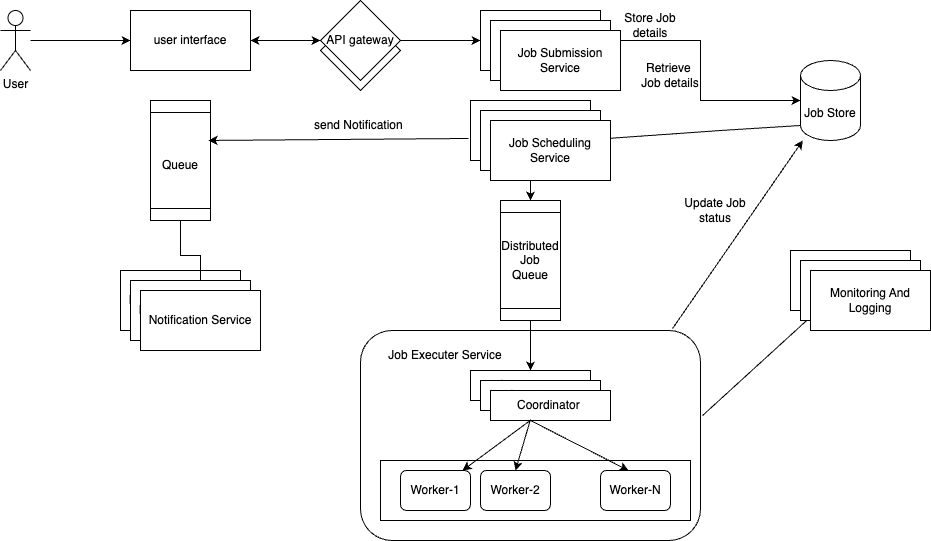

The diagram above was exported from draw.io. Its source (the exported page's mxGraphModel, read from the mxfile embedded in the PNG):
<mxGraphModel dx="1194" dy="530" grid="1" gridSize="10" guides="1" tooltips="1" connect="1" arrows="1" fold="1" page="1" pageScale="1" pageWidth="1920" pageHeight="1200" math="0" shadow="0">
  <root>
    <mxCell id="0" />
    <mxCell id="1" parent="0" />
    <mxCell id="iWiaEOmU5M9hjlojfsUP-11" value="" style="rounded=1;whiteSpace=wrap;html=1;" vertex="1" parent="1">
      <mxGeometry x="470" y="550" width="340" height="210" as="geometry" />
    </mxCell>
    <mxCell id="lGYY5BBGWfv_4E2Ct7Cc-2" value="user interface" style="rounded=0;whiteSpace=wrap;html=1;" parent="1" vertex="1">
      <mxGeometry x="240" y="230" width="120" height="60" as="geometry" />
    </mxCell>
    <mxCell id="lGYY5BBGWfv_4E2Ct7Cc-4" value="" style="edgeStyle=orthogonalEdgeStyle;rounded=0;orthogonalLoop=1;jettySize=auto;html=1;" parent="1" source="lGYY5BBGWfv_4E2Ct7Cc-3" target="lGYY5BBGWfv_4E2Ct7Cc-2" edge="1">
      <mxGeometry relative="1" as="geometry" />
    </mxCell>
    <mxCell id="lGYY5BBGWfv_4E2Ct7Cc-3" value="User" style="shape=umlActor;verticalLabelPosition=bottom;verticalAlign=top;html=1;outlineConnect=0;" parent="1" vertex="1">
      <mxGeometry x="110" y="230" width="30" height="60" as="geometry" />
    </mxCell>
    <mxCell id="lGYY5BBGWfv_4E2Ct7Cc-7" value="" style="rhombus;whiteSpace=wrap;html=1;" parent="1" vertex="1">
      <mxGeometry x="430" y="230" width="80" height="80" as="geometry" />
    </mxCell>
    <mxCell id="lGYY5BBGWfv_4E2Ct7Cc-8" value="" style="endArrow=classic;startArrow=classic;html=1;rounded=0;exitX=1;exitY=0.5;exitDx=0;exitDy=0;entryX=0;entryY=0.5;entryDx=0;entryDy=0;" parent="1" source="lGYY5BBGWfv_4E2Ct7Cc-2" target="lGYY5BBGWfv_4E2Ct7Cc-9" edge="1">
      <mxGeometry width="50" height="50" relative="1" as="geometry">
        <mxPoint x="580" y="300" as="sourcePoint" />
        <mxPoint x="630" y="250" as="targetPoint" />
      </mxGeometry>
    </mxCell>
    <mxCell id="lGYY5BBGWfv_4E2Ct7Cc-9" value="API gateway" style="rhombus;whiteSpace=wrap;html=1;" parent="1" vertex="1">
      <mxGeometry x="430" y="220" width="80" height="80" as="geometry" />
    </mxCell>
    <mxCell id="lGYY5BBGWfv_4E2Ct7Cc-10" value="" style="endArrow=classic;html=1;rounded=0;exitX=1;exitY=0.5;exitDx=0;exitDy=0;" parent="1" source="lGYY5BBGWfv_4E2Ct7Cc-9" target="lGYY5BBGWfv_4E2Ct7Cc-11" edge="1">
      <mxGeometry width="50" height="50" relative="1" as="geometry">
        <mxPoint x="580" y="300" as="sourcePoint" />
        <mxPoint x="610" y="260" as="targetPoint" />
      </mxGeometry>
    </mxCell>
    <mxCell id="lGYY5BBGWfv_4E2Ct7Cc-14" value="" style="edgeStyle=orthogonalEdgeStyle;rounded=0;orthogonalLoop=1;jettySize=auto;html=1;" parent="1" source="lGYY5BBGWfv_4E2Ct7Cc-11" target="lGYY5BBGWfv_4E2Ct7Cc-12" edge="1">
      <mxGeometry relative="1" as="geometry" />
    </mxCell>
    <mxCell id="lGYY5BBGWfv_4E2Ct7Cc-11" value="Job Submission Service" style="rounded=0;whiteSpace=wrap;html=1;" parent="1" vertex="1">
      <mxGeometry x="590" y="230" width="120" height="60" as="geometry" />
    </mxCell>
    <mxCell id="lGYY5BBGWfv_4E2Ct7Cc-12" value="Job Store" style="shape=cylinder3;whiteSpace=wrap;html=1;boundedLbl=1;backgroundOutline=1;size=15;" parent="1" vertex="1">
      <mxGeometry x="910" y="280" width="60" height="80" as="geometry" />
    </mxCell>
    <mxCell id="lGYY5BBGWfv_4E2Ct7Cc-15" value="Store Job details" style="text;html=1;align=center;verticalAlign=middle;whiteSpace=wrap;rounded=0;" parent="1" vertex="1">
      <mxGeometry x="730" y="230" width="60" height="30" as="geometry" />
    </mxCell>
    <mxCell id="lGYY5BBGWfv_4E2Ct7Cc-16" value="Retrieve&amp;nbsp; Job details" style="text;html=1;align=center;verticalAlign=middle;whiteSpace=wrap;rounded=0;" parent="1" vertex="1">
      <mxGeometry x="750" y="280" width="60" height="30" as="geometry" />
    </mxCell>
    <mxCell id="lGYY5BBGWfv_4E2Ct7Cc-17" value="Coordinator&amp;nbsp;" style="rounded=0;whiteSpace=wrap;html=1;" parent="1" vertex="1">
      <mxGeometry x="580" y="590" width="120" height="30" as="geometry" />
    </mxCell>
    <mxCell id="iWiaEOmU5M9hjlojfsUP-3" value="" style="group" vertex="1" connectable="0" parent="1">
      <mxGeometry x="610" y="420" width="60" height="120" as="geometry" />
    </mxCell>
    <mxCell id="iWiaEOmU5M9hjlojfsUP-1" value="" style="shape=process;whiteSpace=wrap;html=1;backgroundOutline=1;rotation=90;" vertex="1" parent="iWiaEOmU5M9hjlojfsUP-3">
      <mxGeometry x="-30" y="30" width="120" height="60" as="geometry" />
    </mxCell>
    <mxCell id="iWiaEOmU5M9hjlojfsUP-2" value="Distributed Job Queue" style="text;html=1;align=center;verticalAlign=middle;whiteSpace=wrap;rounded=0;" vertex="1" parent="iWiaEOmU5M9hjlojfsUP-3">
      <mxGeometry y="45" width="60" height="30" as="geometry" />
    </mxCell>
    <mxCell id="iWiaEOmU5M9hjlojfsUP-6" value="" style="edgeStyle=orthogonalEdgeStyle;rounded=0;orthogonalLoop=1;jettySize=auto;html=1;" edge="1" parent="1" source="iWiaEOmU5M9hjlojfsUP-1" target="lGYY5BBGWfv_4E2Ct7Cc-17">
      <mxGeometry relative="1" as="geometry" />
    </mxCell>
    <mxCell id="iWiaEOmU5M9hjlojfsUP-9" value="" style="edgeStyle=orthogonalEdgeStyle;rounded=0;orthogonalLoop=1;jettySize=auto;html=1;entryX=0;entryY=0.5;entryDx=0;entryDy=0;" edge="1" parent="1" source="iWiaEOmU5M9hjlojfsUP-8" target="iWiaEOmU5M9hjlojfsUP-1">
      <mxGeometry relative="1" as="geometry">
        <mxPoint x="640" y="410" as="targetPoint" />
      </mxGeometry>
    </mxCell>
    <mxCell id="iWiaEOmU5M9hjlojfsUP-8" value="Job Scheduling Service" style="rounded=0;whiteSpace=wrap;html=1;" vertex="1" parent="1">
      <mxGeometry x="580" y="320" width="120" height="60" as="geometry" />
    </mxCell>
    <mxCell id="iWiaEOmU5M9hjlojfsUP-10" value="" style="endArrow=classic;html=1;rounded=0;exitX=0;exitY=1;exitDx=0;exitDy=-15;exitPerimeter=0;entryX=1.025;entryY=0.65;entryDx=0;entryDy=0;entryPerimeter=0;" edge="1" parent="1" source="lGYY5BBGWfv_4E2Ct7Cc-12" target="iWiaEOmU5M9hjlojfsUP-8">
      <mxGeometry width="50" height="50" relative="1" as="geometry">
        <mxPoint x="580" y="380" as="sourcePoint" />
        <mxPoint x="920" y="490" as="targetPoint" />
        <Array as="points">
          <mxPoint x="830" y="350" />
        </Array>
      </mxGeometry>
    </mxCell>
    <mxCell id="iWiaEOmU5M9hjlojfsUP-12" value="Job Executer Service" style="text;html=1;align=center;verticalAlign=middle;whiteSpace=wrap;rounded=0;" vertex="1" parent="1">
      <mxGeometry x="490" y="560" width="130" height="30" as="geometry" />
    </mxCell>
    <mxCell id="iWiaEOmU5M9hjlojfsUP-13" value="Coordinator&amp;nbsp;" style="rounded=0;whiteSpace=wrap;html=1;" vertex="1" parent="1">
      <mxGeometry x="590" y="600" width="120" height="30" as="geometry" />
    </mxCell>
    <mxCell id="iWiaEOmU5M9hjlojfsUP-14" value="Coordinator&amp;nbsp;" style="rounded=0;whiteSpace=wrap;html=1;" vertex="1" parent="1">
      <mxGeometry x="600" y="610" width="120" height="30" as="geometry" />
    </mxCell>
    <mxCell id="iWiaEOmU5M9hjlojfsUP-16" value="" style="rounded=0;whiteSpace=wrap;html=1;" vertex="1" parent="1">
      <mxGeometry x="490" y="680" width="310" height="60" as="geometry" />
    </mxCell>
    <mxCell id="iWiaEOmU5M9hjlojfsUP-17" value="Worker-1" style="rounded=1;whiteSpace=wrap;html=1;" vertex="1" parent="1">
      <mxGeometry x="510" y="690" width="70" height="40" as="geometry" />
    </mxCell>
    <mxCell id="iWiaEOmU5M9hjlojfsUP-18" value="Worker-2" style="rounded=1;whiteSpace=wrap;html=1;" vertex="1" parent="1">
      <mxGeometry x="590" y="690" width="70" height="40" as="geometry" />
    </mxCell>
    <mxCell id="iWiaEOmU5M9hjlojfsUP-19" value="Worker-N" style="rounded=1;whiteSpace=wrap;html=1;" vertex="1" parent="1">
      <mxGeometry x="710" y="690" width="70" height="40" as="geometry" />
    </mxCell>
    <mxCell id="iWiaEOmU5M9hjlojfsUP-20" value="" style="endArrow=classic;html=1;rounded=0;" edge="1" parent="1" source="iWiaEOmU5M9hjlojfsUP-14" target="iWiaEOmU5M9hjlojfsUP-17">
      <mxGeometry width="50" height="50" relative="1" as="geometry">
        <mxPoint x="580" y="650" as="sourcePoint" />
        <mxPoint x="630" y="600" as="targetPoint" />
      </mxGeometry>
    </mxCell>
    <mxCell id="iWiaEOmU5M9hjlojfsUP-22" value="" style="endArrow=classic;html=1;rounded=0;entryX=0.5;entryY=0;entryDx=0;entryDy=0;exitX=0.333;exitY=0.967;exitDx=0;exitDy=0;exitPerimeter=0;" edge="1" parent="1" source="iWiaEOmU5M9hjlojfsUP-14" target="iWiaEOmU5M9hjlojfsUP-18">
      <mxGeometry width="50" height="50" relative="1" as="geometry">
        <mxPoint x="650" y="650" as="sourcePoint" />
        <mxPoint x="582" y="700" as="targetPoint" />
      </mxGeometry>
    </mxCell>
    <mxCell id="iWiaEOmU5M9hjlojfsUP-23" value="" style="endArrow=classic;html=1;rounded=0;entryX=0.4;entryY=0;entryDx=0;entryDy=0;entryPerimeter=0;" edge="1" parent="1" target="iWiaEOmU5M9hjlojfsUP-19">
      <mxGeometry width="50" height="50" relative="1" as="geometry">
        <mxPoint x="640" y="640" as="sourcePoint" />
        <mxPoint x="592" y="710" as="targetPoint" />
      </mxGeometry>
    </mxCell>
    <mxCell id="iWiaEOmU5M9hjlojfsUP-24" value="Notification Service" style="rounded=0;whiteSpace=wrap;html=1;" vertex="1" parent="1">
      <mxGeometry x="230" y="490" width="120" height="60" as="geometry" />
    </mxCell>
    <mxCell id="iWiaEOmU5M9hjlojfsUP-30" value="" style="edgeStyle=orthogonalEdgeStyle;rounded=0;orthogonalLoop=1;jettySize=auto;html=1;" edge="1" parent="1" source="iWiaEOmU5M9hjlojfsUP-25" target="iWiaEOmU5M9hjlojfsUP-29">
      <mxGeometry relative="1" as="geometry" />
    </mxCell>
    <mxCell id="iWiaEOmU5M9hjlojfsUP-25" value="" style="shape=process;whiteSpace=wrap;html=1;backgroundOutline=1;rotation=90;" vertex="1" parent="1">
      <mxGeometry x="230" y="350" width="120" height="60" as="geometry" />
    </mxCell>
    <mxCell id="iWiaEOmU5M9hjlojfsUP-26" value="" style="endArrow=classic;html=1;rounded=0;exitX=-0.017;exitY=0.633;exitDx=0;exitDy=0;entryX=0.333;entryY=0.033;entryDx=0;entryDy=0;entryPerimeter=0;exitPerimeter=0;" edge="1" parent="1" source="iWiaEOmU5M9hjlojfsUP-8" target="iWiaEOmU5M9hjlojfsUP-25">
      <mxGeometry width="50" height="50" relative="1" as="geometry">
        <mxPoint x="580" y="510" as="sourcePoint" />
        <mxPoint x="630" y="460" as="targetPoint" />
      </mxGeometry>
    </mxCell>
    <mxCell id="iWiaEOmU5M9hjlojfsUP-27" value="Queue" style="text;html=1;align=center;verticalAlign=middle;whiteSpace=wrap;rounded=0;" vertex="1" parent="1">
      <mxGeometry x="260" y="370" width="60" height="30" as="geometry" />
    </mxCell>
    <mxCell id="iWiaEOmU5M9hjlojfsUP-28" value="Notification Service" style="rounded=0;whiteSpace=wrap;html=1;" vertex="1" parent="1">
      <mxGeometry x="240" y="500" width="120" height="60" as="geometry" />
    </mxCell>
    <mxCell id="iWiaEOmU5M9hjlojfsUP-29" value="Notification Service" style="rounded=0;whiteSpace=wrap;html=1;" vertex="1" parent="1">
      <mxGeometry x="250" y="510" width="120" height="60" as="geometry" />
    </mxCell>
    <mxCell id="iWiaEOmU5M9hjlojfsUP-33" value="send Notification&amp;nbsp;" style="text;html=1;align=center;verticalAlign=middle;whiteSpace=wrap;rounded=0;" vertex="1" parent="1">
      <mxGeometry x="410" y="330" width="120" height="30" as="geometry" />
    </mxCell>
    <mxCell id="iWiaEOmU5M9hjlojfsUP-34" value="Monitoring And Logging" style="rounded=0;whiteSpace=wrap;html=1;" vertex="1" parent="1">
      <mxGeometry x="900" y="470" width="120" height="60" as="geometry" />
    </mxCell>
    <mxCell id="iWiaEOmU5M9hjlojfsUP-35" value="" style="endArrow=classic;html=1;rounded=0;exitX=1.006;exitY=0.405;exitDx=0;exitDy=0;exitPerimeter=0;" edge="1" parent="1" source="iWiaEOmU5M9hjlojfsUP-11" target="iWiaEOmU5M9hjlojfsUP-34">
      <mxGeometry width="50" height="50" relative="1" as="geometry">
        <mxPoint x="580" y="650" as="sourcePoint" />
        <mxPoint x="630" y="600" as="targetPoint" />
      </mxGeometry>
    </mxCell>
    <mxCell id="iWiaEOmU5M9hjlojfsUP-36" value="" style="endArrow=classic;html=1;rounded=0;exitX=0.918;exitY=-0.01;exitDx=0;exitDy=0;exitPerimeter=0;" edge="1" parent="1" source="iWiaEOmU5M9hjlojfsUP-11" target="lGYY5BBGWfv_4E2Ct7Cc-12">
      <mxGeometry width="50" height="50" relative="1" as="geometry">
        <mxPoint x="580" y="560" as="sourcePoint" />
        <mxPoint x="630" y="510" as="targetPoint" />
      </mxGeometry>
    </mxCell>
    <mxCell id="iWiaEOmU5M9hjlojfsUP-37" value="Update Job status" style="text;html=1;align=center;verticalAlign=middle;whiteSpace=wrap;rounded=0;" vertex="1" parent="1">
      <mxGeometry x="790" y="420" width="70" height="20" as="geometry" />
    </mxCell>
    <mxCell id="iWiaEOmU5M9hjlojfsUP-38" value="Job Submission Service" style="rounded=0;whiteSpace=wrap;html=1;" vertex="1" parent="1">
      <mxGeometry x="600" y="240" width="120" height="60" as="geometry" />
    </mxCell>
    <mxCell id="iWiaEOmU5M9hjlojfsUP-39" value="Job Submission Service" style="rounded=0;whiteSpace=wrap;html=1;" vertex="1" parent="1">
      <mxGeometry x="610" y="250" width="120" height="60" as="geometry" />
    </mxCell>
    <mxCell id="iWiaEOmU5M9hjlojfsUP-40" value="Job Scheduling Service" style="rounded=0;whiteSpace=wrap;html=1;" vertex="1" parent="1">
      <mxGeometry x="590" y="330" width="120" height="60" as="geometry" />
    </mxCell>
    <mxCell id="iWiaEOmU5M9hjlojfsUP-41" value="Job Scheduling Service" style="rounded=0;whiteSpace=wrap;html=1;" vertex="1" parent="1">
      <mxGeometry x="600" y="340" width="120" height="60" as="geometry" />
    </mxCell>
    <mxCell id="iWiaEOmU5M9hjlojfsUP-42" value="Monitoring And Logging" style="rounded=0;whiteSpace=wrap;html=1;" vertex="1" parent="1">
      <mxGeometry x="910" y="480" width="120" height="60" as="geometry" />
    </mxCell>
    <mxCell id="iWiaEOmU5M9hjlojfsUP-43" value="Monitoring And Logging" style="rounded=0;whiteSpace=wrap;html=1;" vertex="1" parent="1">
      <mxGeometry x="920" y="490" width="120" height="60" as="geometry" />
    </mxCell>
  </root>
</mxGraphModel>